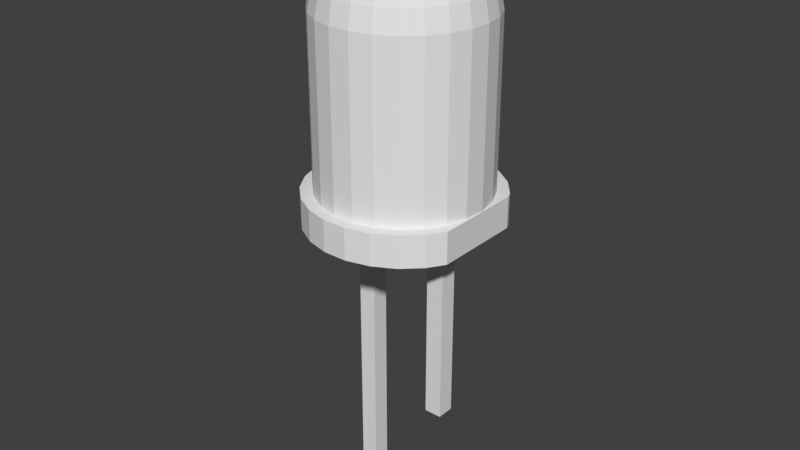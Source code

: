 # Source: Led.blend  (saved by Blender 2.79.0; exported with 4.5.12 LTS)
import bpy
from mathutils import Matrix  # noqa: F401  (used for matrix-valued properties, if any)

bpy.ops.wm.read_factory_settings(use_empty=True)
scene = bpy.context.scene
scene.name = 'Scene'

# ---- collections
col_collection_1 = bpy.data.collections.new('Collection 1'); scene.collection.children.link(col_collection_1)

# ---- world
world_world = bpy.data.worlds.new('World'); scene.world = world_world
world_world.color = (0.05088, 0.05088, 0.05088)
world_world.use_sun_shadow = False
world_world.sun_shadow_jitter_overblur = 0.0
world_world.cycles.sampling_method = 'MANUAL'

# ---- meshes
me_cube_005 = bpy.data.meshes.new('Cube.005')
me_cube_005.from_pydata([(-22.08, -5.779, -1.0), (-22.08, -5.779, 1.0), (-22.08, -3.779, -1.0), (-22.08, -3.779, 1.0), (0.1312, -5.779, -1.0), (0.1312, -5.779, 1.0), (0.1312, -3.779, -1.0), (0.1312, -3.779, 1.0), (-33.77, 3.605, -1.0), (-33.77, 3.605, 1.0), (-33.77, 5.605, -1.0), (-33.77, 5.605, 1.0), (0.1312, 3.605, -1.0), (0.1312, 3.605, 1.0), (0.1312, 5.605, -1.0), (0.1312, 5.605, 1.0), (0.1022, 0.1268, -10.83), (0.1022, 2.821, -10.49), (0.1022, 5.346, -9.493), (0.1022, 7.543, -7.897), (0.1022, 9.274, -5.805), (0.1022, 10.43, -3.348), (0.1022, 10.94, -0.6802), (0.1022, 10.77, 2.03), (0.1022, 9.929, 4.613), (0.1022, 8.474, 6.905), (0.1022, 6.494, 8.764), (0.1022, 4.115, 10.07), (0.1022, 1.485, 10.75), (0.1022, -1.231, 10.75), (0.1022, -3.861, 10.07), (0.1022, -6.241, 8.764), (0.1022, -8.22, 6.905), (0.1022, -9.02, -5.805), (0.1022, -7.289, -7.897), (0.1022, -5.092, -9.493), (0.1022, -2.567, -10.49), (3.672, 0.1268, -10.83), (3.672, 2.821, -10.49), (3.672, 5.346, -9.493), (3.672, 7.543, -7.897), (3.672, 9.274, -5.805), (3.672, 10.43, -3.348), (3.672, 10.94, -0.6802), (3.672, 10.77, 2.03), (3.672, 9.929, 4.613), (3.672, 8.474, 6.905), (3.672, 6.494, 8.764), (3.672, 4.115, 10.07), (3.672, 1.485, 10.75), (3.672, -1.231, 10.75), (3.672, -3.861, 10.07), (3.672, -6.241, 8.764), (3.672, -8.22, 6.905), (3.672, -9.02, -5.805), (3.672, -7.289, -7.897), (3.672, -5.092, -9.493), (3.672, -2.567, -10.49), (3.672, 0.1268, -9.479), (3.672, 2.484, -9.181), (3.672, 4.693, -8.306), (3.672, 6.616, -6.91), (3.672, 8.13, -5.079), (3.672, 9.142, -2.929), (3.672, 9.587, -0.5952), (3.672, 9.438, 1.776), (3.672, 8.704, 4.036), (3.672, 7.43, 6.042), (3.672, 5.698, 7.669), (3.672, 3.616, 8.813), (3.672, 1.315, 9.404), (3.672, -1.061, 9.404), (3.672, -3.363, 8.813), (3.672, -5.445, 7.669), (3.672, -7.177, 6.042), (3.672, -8.45, 4.036), (3.672, -9.184, 1.776), (3.672, -9.333, -0.5952), (3.672, -8.888, -2.929), (3.672, -7.877, -5.079), (3.672, -6.362, -6.91), (3.672, -4.44, -8.306), (3.672, -2.231, -9.181), (22.74, 0.1268, -9.479), (22.74, 2.484, -9.181), (22.74, 4.693, -8.306), (22.74, 6.616, -6.91), (22.74, 8.13, -5.079), (22.74, 9.142, -2.929), (22.74, 9.587, -0.5952), (22.74, 9.438, 1.776), (22.74, 8.704, 4.036), (22.74, 7.43, 6.042), (22.74, 5.698, 7.669), (22.74, 3.616, 8.813), (22.74, 1.315, 9.404), (22.74, -1.061, 9.404), (22.74, -3.363, 8.813), (22.74, -5.445, 7.669), (22.74, -7.177, 6.042), (22.74, -8.45, 4.036), (22.74, -9.184, 1.776), (22.74, -9.333, -0.5952), (22.74, -8.888, -2.929), (22.74, -7.877, -5.079), (22.74, -6.362, -6.91), (22.74, -4.44, -8.306), (22.74, -2.231, -9.181), (25.11, 0.1268, -9.021), (25.11, 2.37, -8.737), (25.11, 4.473, -7.905), (25.11, 6.302, -6.576), (25.11, 7.743, -4.834), (25.11, 8.706, -2.788), (25.11, 9.13, -0.5664), (25.11, 8.988, 1.69), (25.11, 8.289, 3.841), (25.11, 7.078, 5.75), (25.11, 5.429, 7.298), (25.11, 3.448, 8.387), (25.11, 1.257, 8.95), (25.11, -1.004, 8.95), (25.11, -3.194, 8.387), (25.11, -5.176, 7.298), (25.11, -6.824, 5.75), (25.11, -8.036, 3.841), (25.11, -8.734, 1.69), (25.11, -8.876, -0.5665), (25.11, -8.453, -2.788), (25.11, -7.49, -4.834), (25.11, -6.048, -6.576), (25.11, -4.219, -7.905), (25.11, -2.117, -8.738), (27.42, 0.1268, -8.266), (27.42, 2.183, -8.007), (27.42, 4.109, -7.244), (27.42, 5.786, -6.026), (27.42, 7.106, -4.429), (27.42, 7.989, -2.555), (27.42, 8.377, -0.5191), (27.42, 8.247, 1.549), (27.42, 7.607, 3.52), (27.42, 6.496, 5.269), (27.42, 4.986, 6.688), (27.42, 3.17, 7.686), (27.42, 1.163, 8.201), (27.42, -0.9093, 8.201), (27.42, -2.916, 7.686), (27.42, -4.732, 6.688), (27.42, -6.243, 5.269), (27.42, -7.353, 3.52), (27.42, -7.993, 1.549), (27.42, -8.123, -0.5191), (27.42, -7.735, -2.555), (27.42, -6.853, -4.429), (27.42, -5.532, -6.026), (27.42, -3.856, -7.244), (27.42, -1.929, -8.007), (28.71, 0.1268, -7.393), (28.71, 1.965, -7.16), (28.71, 3.688, -6.478), (28.71, 5.187, -5.389), (28.71, 6.369, -3.961), (28.71, 7.158, -2.284), (28.71, 7.505, -0.4642), (28.71, 7.388, 1.385), (28.71, 6.816, 3.148), (28.71, 5.823, 4.712), (28.71, 4.472, 5.981), (28.71, 2.848, 6.873), (28.71, 1.053, 7.334), (28.71, -0.7997, 7.334), (28.71, -2.595, 6.873), (28.71, -4.218, 5.981), (28.71, -5.569, 4.712), (28.71, -6.562, 3.148), (28.71, -7.135, 1.385), (28.71, -7.251, -0.4642), (28.71, -6.904, -2.284), (28.71, -6.115, -3.961), (28.71, -4.934, -5.389), (28.71, -3.435, -6.478), (28.71, -1.712, -7.16), (29.96, 0.1268, -6.215), (29.96, 1.672, -6.02), (29.96, 3.121, -5.446), (29.96, 4.381, -4.531), (29.96, 5.374, -3.33), (29.96, 6.038, -1.921), (29.96, 6.33, -0.3903), (29.96, 6.232, 1.165), (29.96, 5.75, 2.646), (29.96, 4.916, 3.962), (29.96, 3.78, 5.028), (29.96, 2.415, 5.779), (29.96, 0.9057, 6.166), (29.96, -0.6522, 6.166), (29.96, -2.161, 5.779), (29.96, -3.526, 5.028), (29.96, -4.662, 3.962), (29.96, -5.497, 2.646), (29.96, -5.978, 1.165), (29.96, -6.076, -0.3903), (29.96, -5.784, -1.921), (29.96, -5.121, -3.33), (29.96, -4.128, -4.531), (29.96, -2.867, -5.446), (29.96, -1.419, -6.02), (31.05, 0.1268, -4.29), (31.05, 1.194, -4.155), (31.05, 2.193, -3.759), (31.05, 3.063, -3.127), (31.05, 3.749, -2.299), (31.05, 4.207, -1.326), (31.05, 4.408, -0.2694), (31.05, 4.341, 0.8038), (31.05, 4.008, 1.826), (31.05, 3.432, 2.734), (31.05, 2.648, 3.471), (31.05, 1.706, 3.989), (31.05, 0.6645, 4.256), (31.05, -0.4109, 4.256), (31.05, -1.452, 3.989), (31.05, -2.395, 3.471), (31.05, -3.179, 2.734), (31.05, -3.755, 1.826), (31.05, -4.087, 0.8038), (31.05, -4.155, -0.2694), (31.05, -3.953, -1.326), (31.05, -3.495, -2.299), (31.05, -2.81, -3.127), (31.05, -1.94, -3.759), (31.05, -0.94, -4.155), (31.65, 0.1268, -2.325), (31.65, 0.7051, -2.252), (31.65, 1.247, -2.038), (31.65, 1.719, -1.695), (31.65, 2.09, -1.246), (31.65, 2.338, -0.7186), (31.65, 2.448, -0.146), (31.65, 2.411, 0.4357), (31.65, 2.231, 0.9901), (31.65, 1.919, 1.482), (31.65, 1.494, 1.881), (31.65, 0.9829, 2.162), (31.65, 0.4183, 2.307), (31.65, -0.1647, 2.307), (31.65, -0.7293, 2.162), (31.65, -1.24, 1.881), (31.65, -1.665, 1.482), (31.65, -1.977, 0.9901), (31.65, -2.157, 0.4357), (31.65, -2.194, -0.1461), (31.65, -2.085, -0.7186), (31.65, -1.837, -1.246), (31.65, -1.465, -1.695), (31.65, -0.9935, -2.038), (31.65, -0.4515, -2.252), (31.92, 0.1268, -0.9254), (31.92, 0.3569, -0.8963), (31.92, 0.5726, -0.8109), (31.92, 0.7602, -0.6746), (31.92, 0.9081, -0.4959), (31.92, 1.007, -0.286), (31.92, 1.05, -0.05814), (31.92, 1.036, 0.1734), (31.92, 0.9641, 0.394), (31.92, 0.8398, 0.5898), (31.92, 0.6707, 0.7486), (31.92, 0.4674, 0.8603), (31.92, 0.2428, 0.918), (31.92, 0.01083, 0.918), (31.92, -0.2138, 0.8603), (31.92, -0.4171, 0.7486), (31.92, -0.5862, 0.5898), (31.92, -0.7105, 0.394), (31.92, -0.7821, 0.1734), (31.92, -0.7967, -0.05814), (31.92, -0.7532, -0.286), (31.92, -0.6545, -0.4959), (31.92, -0.5066, -0.6746), (31.92, -0.319, -0.8109), (31.92, -0.1033, -0.8963), (3.672, -9.386, -5.028), (0.1022, -9.386, -5.028), (0.1022, -9.386, -0.6802), (0.1022, -9.386, -0.8444), (0.1022, -9.386, -3.348), (0.1022, -9.386, -3.448), (3.672, -9.386, -3.091), (3.672, -9.386, -0.5985), (0.1022, -9.386, 1.887), (0.1022, -9.386, 2.03), (3.672, -9.386, 1.815), (0.1022, -9.386, 4.576), (0.8137, -9.386, 5.07), (0.1022, -9.386, 5.07), (3.672, -9.386, 5.07), (3.672, -9.386, 4.476), (0.1022, -9.386, 4.613)], [], [(0, 1, 3, 2), (2, 3, 7, 6), (4, 5, 1, 0), (2, 6, 4, 0), (7, 3, 1, 5), (8, 9, 11, 10), (10, 11, 15, 14), (12, 13, 9, 8), (10, 14, 12, 8), (15, 11, 9, 13), (32, 53, 52, 31), (25, 46, 45, 24), (36, 57, 56, 35), (18, 39, 38, 17), (26, 47, 46, 25), (16, 37, 57, 36), (19, 40, 39, 18), (27, 48, 47, 26), (20, 41, 40, 19), (28, 49, 48, 27), (21, 42, 41, 20), (29, 50, 49, 28), (22, 43, 42, 21), (33, 54, 283, 284), (30, 51, 50, 29), (23, 44, 43, 22), (34, 55, 54, 33), (31, 52, 51, 30), (24, 45, 44, 23), (35, 56, 55, 34), (17, 38, 37, 16), (42, 43, 64, 63), (50, 51, 72, 71), (43, 44, 65, 64), (54, 55, 80, 79), (51, 52, 73, 72), (44, 45, 66, 65), (55, 56, 81, 80), (37, 38, 59, 58), (52, 53, 74, 73), (45, 46, 67, 66), (56, 57, 82, 81), (38, 39, 60, 59), (53, 297, 298, 75, 74), (46, 47, 68, 67), (57, 37, 58, 82), (39, 40, 61, 60), (47, 48, 69, 68), (40, 41, 62, 61), (48, 49, 70, 69), (41, 42, 63, 62), (49, 50, 71, 70), (72, 73, 98, 97), (65, 66, 91, 90), (80, 81, 106, 105), (58, 59, 84, 83), (73, 74, 99, 98), (66, 67, 92, 91), (81, 82, 107, 106), (59, 60, 85, 84), (74, 75, 100, 99), (67, 68, 93, 92), (82, 58, 83, 107), (60, 61, 86, 85), (75, 76, 101, 100), (68, 69, 94, 93), (61, 62, 87, 86), (76, 77, 102, 101), (69, 70, 95, 94), (62, 63, 88, 87), (77, 78, 103, 102), (70, 71, 96, 95), (63, 64, 89, 88), (78, 79, 104, 103), (71, 72, 97, 96), (64, 65, 90, 89), (79, 80, 105, 104), (84, 85, 110, 109), (99, 100, 125, 124), (92, 93, 118, 117), (107, 83, 108, 132), (85, 86, 111, 110), (100, 101, 126, 125), (93, 94, 119, 118), (86, 87, 112, 111), (101, 102, 127, 126), (94, 95, 120, 119), (87, 88, 113, 112), (102, 103, 128, 127), (95, 96, 121, 120), (88, 89, 114, 113), (103, 104, 129, 128), (96, 97, 122, 121), (89, 90, 115, 114), (104, 105, 130, 129), (97, 98, 123, 122), (90, 91, 116, 115), (105, 106, 131, 130), (83, 84, 109, 108), (98, 99, 124, 123), (91, 92, 117, 116), (106, 107, 132, 131), (111, 112, 137, 136), (126, 127, 152, 151), (119, 120, 145, 144), (112, 113, 138, 137), (127, 128, 153, 152), (120, 121, 146, 145), (113, 114, 139, 138), (128, 129, 154, 153), (121, 122, 147, 146), (114, 115, 140, 139), (129, 130, 155, 154), (122, 123, 148, 147), (115, 116, 141, 140), (130, 131, 156, 155), (108, 109, 134, 133), (123, 124, 149, 148), (116, 117, 142, 141), (131, 132, 157, 156), (109, 110, 135, 134), (124, 125, 150, 149), (117, 118, 143, 142), (132, 108, 133, 157), (110, 111, 136, 135), (125, 126, 151, 150), (118, 119, 144, 143), (145, 146, 171, 170), (138, 139, 164, 163), (153, 154, 179, 178), (146, 147, 172, 171), (139, 140, 165, 164), (154, 155, 180, 179), (147, 148, 173, 172), (140, 141, 166, 165), (155, 156, 181, 180), (133, 134, 159, 158), (148, 149, 174, 173), (141, 142, 167, 166), (156, 157, 182, 181), (134, 135, 160, 159), (149, 150, 175, 174), (142, 143, 168, 167), (157, 133, 158, 182), (135, 136, 161, 160), (150, 151, 176, 175), (143, 144, 169, 168), (136, 137, 162, 161), (151, 152, 177, 176), (144, 145, 170, 169), (137, 138, 163, 162), (152, 153, 178, 177), (172, 173, 198, 197), (165, 166, 191, 190), (180, 181, 206, 205), (158, 159, 184, 183), (173, 174, 199, 198), (166, 167, 192, 191), (181, 182, 207, 206), (159, 160, 185, 184), (174, 175, 200, 199), (167, 168, 193, 192), (182, 158, 183, 207), (160, 161, 186, 185), (175, 176, 201, 200), (168, 169, 194, 193), (161, 162, 187, 186), (176, 177, 202, 201), (169, 170, 195, 194), (162, 163, 188, 187), (177, 178, 203, 202), (170, 171, 196, 195), (163, 164, 189, 188), (178, 179, 204, 203), (171, 172, 197, 196), (164, 165, 190, 189), (179, 180, 205, 204), (206, 207, 232, 231), (184, 185, 210, 209), (199, 200, 225, 224), (192, 193, 218, 217), (207, 183, 208, 232), (185, 186, 211, 210), (200, 201, 226, 225), (193, 194, 219, 218), (186, 187, 212, 211), (201, 202, 227, 226), (194, 195, 220, 219), (187, 188, 213, 212), (202, 203, 228, 227), (195, 196, 221, 220), (188, 189, 214, 213), (203, 204, 229, 228), (196, 197, 222, 221), (189, 190, 215, 214), (204, 205, 230, 229), (197, 198, 223, 222), (190, 191, 216, 215), (205, 206, 231, 230), (183, 184, 209, 208), (198, 199, 224, 223), (191, 192, 217, 216), (218, 219, 244, 243), (211, 212, 237, 236), (226, 227, 252, 251), (219, 220, 245, 244), (212, 213, 238, 237), (227, 228, 253, 252), (220, 221, 246, 245), (213, 214, 239, 238), (228, 229, 254, 253), (221, 222, 247, 246), (214, 215, 240, 239), (229, 230, 255, 254), (222, 223, 248, 247), (215, 216, 241, 240), (230, 231, 256, 255), (208, 209, 234, 233), (223, 224, 249, 248), (216, 217, 242, 241), (231, 232, 257, 256), (209, 210, 235, 234), (224, 225, 250, 249), (217, 218, 243, 242), (232, 208, 233, 257), (210, 211, 236, 235), (225, 226, 251, 250), (245, 246, 271, 270), (238, 239, 264, 263), (253, 254, 279, 278), (246, 247, 272, 271), (239, 240, 265, 264), (254, 255, 280, 279), (247, 248, 273, 272), (240, 241, 266, 265), (255, 256, 281, 280), (233, 234, 259, 258), (248, 249, 274, 273), (241, 242, 267, 266), (256, 257, 282, 281), (234, 235, 260, 259), (249, 250, 275, 274), (242, 243, 268, 267), (257, 233, 258, 282), (235, 236, 261, 260), (250, 251, 276, 275), (243, 244, 269, 268), (236, 237, 262, 261), (251, 252, 277, 276), (244, 245, 270, 269), (237, 238, 263, 262), (252, 253, 278, 277), (259, 282, 258), (259, 281, 282), (260, 281, 259), (260, 279, 281), (279, 280, 281), (260, 261, 262), (260, 262, 263), (279, 260, 278), (278, 260, 263), (263, 276, 278), (264, 276, 263), (276, 277, 278), (265, 266, 264), (264, 266, 274), (276, 264, 274), (275, 276, 274), (267, 274, 266), (267, 269, 274), (268, 269, 267), (274, 269, 272), (269, 271, 272), (270, 271, 269), (273, 274, 272), (36, 17, 16), (35, 18, 36), (34, 18, 35), (34, 19, 18), (33, 19, 34), (33, 20, 19), (32, 24, 299, 296), (32, 25, 24), (31, 25, 32), (31, 26, 25), (30, 26, 31), (30, 27, 26), (29, 27, 30), (29, 28, 27), (18, 17, 36), (291, 292, 23, 22), (297, 295, 296, 299, 294, 292, 291, 285, 286, 287, 288, 284, 283, 289, 290, 293, 298), (288, 287, 21, 20), (292, 294, 23), (298, 293, 76, 75), (296, 295, 297, 53, 32), (293, 290, 77, 76), (290, 289, 78, 77), (286, 285, 22, 21), (294, 299, 24, 23), (287, 286, 21), (289, 283, 54, 79, 78), (284, 288, 20, 33), (285, 291, 22)])
_uv = me_cube_005.uv_layers.new(name='UVMap')
_uv.uv.foreach_set('vector', [0.3158, 0.7168, 0.2825, 0.7168, 0.2825, 0.6991, 0.3158, 0.6991, 0.1823, 0.8782, 0.149, 0.8782, 0.149, 0.6814, 0.1823, 0.6814, 0.2825, 0.8782, 0.2491, 0.8782, 0.2491, 0.6814, 0.2825, 0.6814, 0.2157, 0.8782, 0.2157, 0.6814, 0.2491, 0.6814, 0.2491, 0.8782, 0.2157, 0.6814, 0.2157, 0.8782, 0.1823, 0.8782, 0.1823, 0.6814, 0.3158, 0.6991, 0.2825, 0.6991, 0.2825, 0.6814, 0.3158, 0.6814, 0.04882, 0.9817, 0.01545, 0.9817, 0.01545, 0.6814, 0.04882, 0.6814, 0.04882, 0.6814, 0.0822, 0.6814, 0.0822, 0.9817, 0.04882, 0.9817, 0.0822, 0.9817, 0.0822, 0.6814, 0.1156, 0.6814, 0.1156, 0.9817, 0.149, 0.6814, 0.149, 0.9817, 0.1156, 0.9817, 0.1156, 0.6814, 0.7783, 0.1588, 0.8171, 0.1583, 0.8183, 0.1927, 0.7795, 0.1933, 0.795, 0.4365, 0.8338, 0.4371, 0.835, 0.4682, 0.7962, 0.4676, 0.823, 0.07742, 0.8618, 0.07634, 0.8616, 0.1107, 0.8228, 0.1118, 0.7962, 0.6605, 0.835, 0.6611, 0.8369, 0.687, 0.7981, 0.6864, 0.7945, 0.4021, 0.8334, 0.4028, 0.8338, 0.4371, 0.795, 0.4365, 0.824, 0.0463, 0.8628, 0.04522, 0.8618, 0.07634, 0.823, 0.07742, 0.795, 0.6294, 0.8338, 0.63, 0.835, 0.6611, 0.7962, 0.6605, 0.795, 0.3666, 0.8338, 0.3673, 0.8334, 0.4028, 0.7945, 0.4021, 0.7945, 0.595, 0.8334, 0.5956, 0.8338, 0.63, 0.795, 0.6294, 0.7962, 0.3323, 0.835, 0.3329, 0.8338, 0.3673, 0.795, 0.3666, 0.795, 0.5595, 0.8338, 0.5602, 0.8334, 0.5956, 0.7945, 0.595, 0.7981, 0.3012, 0.8369, 0.3019, 0.835, 0.3329, 0.7962, 0.3323, 0.7962, 0.5252, 0.835, 0.5258, 0.8338, 0.5602, 0.795, 0.5595, 0.825, 0.1816, 0.8638, 0.1805, 0.8645, 0.1903, 0.8257, 0.1914, 0.7814, 0.2246, 0.8202, 0.224, 0.8228, 0.2501, 0.7841, 0.2507, 0.7981, 0.4941, 0.8369, 0.4948, 0.835, 0.5258, 0.7962, 0.5252, 0.8235, 0.1473, 0.8623, 0.1462, 0.8638, 0.1805, 0.825, 0.1816, 0.7795, 0.1933, 0.8183, 0.1927, 0.8202, 0.224, 0.7814, 0.2246, 0.7962, 0.4676, 0.835, 0.4682, 0.8369, 0.4941, 0.7981, 0.4935, 0.8228, 0.1118, 0.8616, 0.1107, 0.8623, 0.1462, 0.8235, 0.1473, 0.8257, 0.02038, 0.8645, 0.01931, 0.8628, 0.04522, 0.824, 0.0463, 0.6359, 0.1171, 0.6415, 0.1519, 0.6267, 0.1531, 0.6218, 0.1226, 0.5084, 0.3012, 0.4796, 0.2924, 0.485, 0.276, 0.5102, 0.2837, 0.6415, 0.1519, 0.6396, 0.1873, 0.6251, 0.184, 0.6267, 0.1531, 0.4231, 0.085, 0.4421, 0.05766, 0.4522, 0.07056, 0.4357, 0.09448, 0.4796, 0.2924, 0.4536, 0.2753, 0.4623, 0.261, 0.485, 0.276, 0.6396, 0.1873, 0.6305, 0.2211, 0.6171, 0.2135, 0.6251, 0.184, 0.4421, 0.05766, 0.4661, 0.03681, 0.4733, 0.05232, 0.4522, 0.07056, 0.5232, 0.01931, 0.5527, 0.02375, 0.549, 0.04089, 0.5232, 0.037, 0.4536, 0.2753, 0.4319, 0.251, 0.4433, 0.2398, 0.4623, 0.261, 0.6305, 0.2211, 0.6145, 0.251, 0.6031, 0.2398, 0.6171, 0.2135, 0.4661, 0.03681, 0.4937, 0.02375, 0.4974, 0.04089, 0.4733, 0.05232, 0.5527, 0.02375, 0.5803, 0.03681, 0.5732, 0.05232, 0.549, 0.04089, 0.4319, 0.251, 0.4192, 0.2271, 0.4192, 0.2193, 0.4294, 0.2135, 0.4433, 0.2398, 0.6145, 0.251, 0.5929, 0.2753, 0.5842, 0.261, 0.6031, 0.2398, 0.4937, 0.02375, 0.5232, 0.01931, 0.5232, 0.037, 0.4974, 0.04089, 0.5803, 0.03681, 0.6043, 0.05766, 0.5942, 0.07056, 0.5732, 0.05232, 0.5929, 0.2753, 0.5668, 0.2924, 0.5614, 0.276, 0.5842, 0.261, 0.6043, 0.05766, 0.6233, 0.085, 0.6108, 0.09448, 0.5942, 0.07056, 0.5668, 0.2924, 0.5381, 0.3012, 0.5362, 0.2837, 0.5614, 0.276, 0.6233, 0.085, 0.6359, 0.1171, 0.6218, 0.1226, 0.6108, 0.09448, 0.5381, 0.3012, 0.5084, 0.3012, 0.5102, 0.2837, 0.5362, 0.2837, 0.5356, 0.3038, 0.5585, 0.3021, 0.5585, 0.5494, 0.5356, 0.5511, 0.2157, 0.6464, 0.1968, 0.6441, 0.1968, 0.3965, 0.2157, 0.3989, 0.4495, 0.6489, 0.4235, 0.6489, 0.4235, 0.4014, 0.4495, 0.4014, 0.3756, 0.6464, 0.3566, 0.6441, 0.3566, 0.3965, 0.3756, 0.3989, 0.5585, 0.3021, 0.5838, 0.3012, 0.5838, 0.5486, 0.5585, 0.5494, 0.7862, 0.6454, 0.7635, 0.6479, 0.7566, 0.4006, 0.7793, 0.398, 0.4235, 0.6489, 0.3983, 0.6481, 0.3983, 0.4005, 0.4235, 0.4014, 0.3566, 0.6441, 0.3377, 0.6464, 0.3377, 0.3989, 0.3566, 0.3965, 0.5838, 0.3012, 0.6098, 0.3013, 0.6098, 0.5486, 0.5838, 0.5486, 0.7635, 0.6479, 0.7384, 0.6498, 0.7315, 0.4024, 0.7566, 0.4006, 0.3983, 0.6481, 0.3756, 0.6464, 0.3756, 0.3989, 0.3983, 0.4005, 0.3377, 0.6464, 0.3149, 0.6481, 0.3149, 0.4005, 0.3377, 0.3989, 0.6098, 0.3013, 0.6349, 0.3022, 0.6349, 0.5495, 0.6098, 0.5486, 0.7384, 0.6498, 0.7124, 0.6508, 0.7055, 0.4034, 0.7315, 0.4024, 0.3149, 0.6481, 0.2897, 0.6489, 0.2897, 0.4014, 0.3149, 0.4005, 0.6349, 0.3022, 0.6575, 0.304, 0.6575, 0.5513, 0.6349, 0.5495, 0.7124, 0.6508, 0.6872, 0.651, 0.6803, 0.4036, 0.7055, 0.4034, 0.2897, 0.6489, 0.2637, 0.6489, 0.2637, 0.4014, 0.2897, 0.4014, 0.5164, 0.6441, 0.4975, 0.6464, 0.4975, 0.3989, 0.5164, 0.3965, 0.6872, 0.651, 0.6644, 0.6502, 0.6575, 0.4029, 0.6803, 0.4036, 0.2637, 0.6489, 0.2385, 0.6481, 0.2385, 0.4005, 0.2637, 0.4014, 0.4975, 0.6464, 0.4747, 0.6481, 0.4747, 0.4005, 0.4975, 0.3989, 0.5164, 0.3063, 0.5356, 0.3038, 0.5356, 0.5511, 0.5164, 0.5536, 0.2385, 0.6481, 0.2157, 0.6464, 0.2157, 0.3989, 0.2385, 0.4005, 0.4747, 0.6481, 0.4495, 0.6489, 0.4495, 0.4014, 0.4747, 0.4005, 0.3566, 0.3965, 0.3377, 0.3989, 0.3347, 0.3675, 0.3527, 0.3653, 0.5838, 0.5486, 0.6098, 0.5486, 0.6091, 0.5801, 0.5843, 0.5801, 0.7566, 0.4006, 0.7315, 0.4024, 0.73, 0.371, 0.7539, 0.3692, 0.3983, 0.4005, 0.3756, 0.3989, 0.3785, 0.3675, 0.4002, 0.3691, 0.3377, 0.3989, 0.3149, 0.4005, 0.313, 0.3691, 0.3347, 0.3675, 0.6098, 0.5486, 0.6349, 0.5495, 0.633, 0.581, 0.6091, 0.5801, 0.7315, 0.4024, 0.7055, 0.4034, 0.7052, 0.372, 0.73, 0.371, 0.3149, 0.4005, 0.2897, 0.4014, 0.2891, 0.3699, 0.313, 0.3691, 0.6349, 0.5495, 0.6575, 0.5513, 0.6545, 0.5827, 0.633, 0.581, 0.7055, 0.4034, 0.6803, 0.4036, 0.6813, 0.3721, 0.7052, 0.372, 0.2897, 0.4014, 0.2637, 0.4014, 0.2643, 0.3699, 0.2891, 0.3699, 0.5164, 0.3965, 0.4975, 0.3989, 0.4945, 0.3675, 0.5126, 0.3653, 0.6803, 0.4036, 0.6575, 0.4029, 0.6595, 0.3714, 0.6813, 0.3721, 0.2637, 0.4014, 0.2385, 0.4005, 0.2404, 0.3691, 0.2643, 0.3699, 0.4975, 0.3989, 0.4747, 0.4005, 0.4728, 0.3691, 0.4945, 0.3675, 0.5164, 0.5536, 0.5356, 0.5511, 0.5385, 0.5825, 0.5202, 0.5849, 0.2385, 0.4005, 0.2157, 0.3989, 0.2187, 0.3675, 0.2404, 0.3691, 0.4747, 0.4005, 0.4495, 0.4014, 0.4489, 0.3699, 0.4728, 0.3691, 0.5356, 0.5511, 0.5585, 0.5494, 0.5603, 0.5809, 0.5385, 0.5825, 0.2157, 0.3989, 0.1968, 0.3965, 0.2007, 0.3653, 0.2187, 0.3675, 0.4495, 0.4014, 0.4235, 0.4014, 0.4241, 0.3699, 0.4489, 0.3699, 0.3756, 0.3989, 0.3566, 0.3965, 0.3605, 0.3653, 0.3785, 0.3675, 0.5585, 0.5494, 0.5838, 0.5486, 0.5843, 0.5801, 0.5603, 0.5809, 0.7793, 0.398, 0.7566, 0.4006, 0.7539, 0.3692, 0.7755, 0.3668, 0.4235, 0.4014, 0.3983, 0.4005, 0.4002, 0.3691, 0.4241, 0.3699, 0.313, 0.3691, 0.2891, 0.3699, 0.288, 0.3389, 0.31, 0.3382, 0.633, 0.581, 0.6545, 0.5827, 0.6496, 0.6135, 0.6298, 0.612, 0.7052, 0.372, 0.6813, 0.3721, 0.6834, 0.3411, 0.7054, 0.3409, 0.2891, 0.3699, 0.2643, 0.3699, 0.2654, 0.3389, 0.288, 0.3389, 0.5126, 0.3653, 0.4945, 0.3675, 0.4897, 0.3367, 0.5062, 0.3347, 0.6813, 0.3721, 0.6595, 0.3714, 0.6635, 0.3404, 0.6834, 0.3411, 0.2643, 0.3699, 0.2404, 0.3691, 0.2434, 0.3382, 0.2654, 0.3389, 0.4945, 0.3675, 0.4728, 0.3691, 0.4698, 0.3382, 0.4897, 0.3367, 0.5202, 0.5849, 0.5385, 0.5825, 0.5432, 0.6134, 0.5265, 0.6155, 0.2404, 0.3691, 0.2187, 0.3675, 0.2235, 0.3367, 0.2434, 0.3382, 0.4728, 0.3691, 0.4489, 0.3699, 0.4478, 0.3389, 0.4698, 0.3382, 0.5385, 0.5825, 0.5603, 0.5809, 0.5632, 0.6119, 0.5432, 0.6134, 0.2187, 0.3675, 0.2007, 0.3653, 0.207, 0.3347, 0.2235, 0.3367, 0.4489, 0.3699, 0.4241, 0.3699, 0.4252, 0.3389, 0.4478, 0.3389, 0.3785, 0.3675, 0.3605, 0.3653, 0.3668, 0.3347, 0.3834, 0.3367, 0.5603, 0.5809, 0.5843, 0.5801, 0.5853, 0.6111, 0.5632, 0.6119, 0.7755, 0.3668, 0.7539, 0.3692, 0.75, 0.3384, 0.7698, 0.3362, 0.4241, 0.3699, 0.4002, 0.3691, 0.4032, 0.3382, 0.4252, 0.3389, 0.3527, 0.3653, 0.3347, 0.3675, 0.3299, 0.3367, 0.3464, 0.3347, 0.5843, 0.5801, 0.6091, 0.5801, 0.6079, 0.6111, 0.5853, 0.6111, 0.7539, 0.3692, 0.73, 0.371, 0.7281, 0.34, 0.75, 0.3384, 0.4002, 0.3691, 0.3785, 0.3675, 0.3834, 0.3367, 0.4032, 0.3382, 0.3347, 0.3675, 0.313, 0.3691, 0.31, 0.3382, 0.3299, 0.3367, 0.6091, 0.5801, 0.633, 0.581, 0.6298, 0.612, 0.6079, 0.6111, 0.73, 0.371, 0.7052, 0.372, 0.7054, 0.3409, 0.7281, 0.34, 0.6834, 0.3411, 0.6635, 0.3404, 0.6687, 0.3224, 0.6864, 0.323, 0.2654, 0.3389, 0.2434, 0.3382, 0.2469, 0.3202, 0.2666, 0.3209, 0.4897, 0.3367, 0.4698, 0.3382, 0.4663, 0.3202, 0.484, 0.3189, 0.5265, 0.6155, 0.5432, 0.6134, 0.5488, 0.6312, 0.5338, 0.6331, 0.2434, 0.3382, 0.2235, 0.3367, 0.2292, 0.3189, 0.2469, 0.3202, 0.4698, 0.3382, 0.4478, 0.3389, 0.4466, 0.3209, 0.4663, 0.3202, 0.5432, 0.6134, 0.5632, 0.6119, 0.5667, 0.6299, 0.5488, 0.6312, 0.7862, 0.3335, 0.7698, 0.3362, 0.7637, 0.3186, 0.7784, 0.3162, 0.4478, 0.3389, 0.4252, 0.3389, 0.4264, 0.3209, 0.4466, 0.3209, 0.3834, 0.3367, 0.3668, 0.3347, 0.3742, 0.3171, 0.389, 0.3189, 0.5632, 0.6119, 0.5853, 0.6111, 0.5863, 0.6292, 0.5667, 0.6299, 0.7698, 0.3362, 0.75, 0.3384, 0.746, 0.3206, 0.7637, 0.3186, 0.4252, 0.3389, 0.4032, 0.3382, 0.4067, 0.3202, 0.4264, 0.3209, 0.3464, 0.3347, 0.3299, 0.3367, 0.3242, 0.3189, 0.339, 0.3171, 0.5853, 0.6111, 0.6079, 0.6111, 0.6066, 0.6292, 0.5863, 0.6292, 0.75, 0.3384, 0.7281, 0.34, 0.7263, 0.3221, 0.746, 0.3206, 0.4032, 0.3382, 0.3834, 0.3367, 0.389, 0.3189, 0.4067, 0.3202, 0.3299, 0.3367, 0.31, 0.3382, 0.3065, 0.3202, 0.3242, 0.3189, 0.6079, 0.6111, 0.6298, 0.612, 0.6262, 0.63, 0.6066, 0.6292, 0.7281, 0.34, 0.7054, 0.3409, 0.7061, 0.3229, 0.7263, 0.3221, 0.31, 0.3382, 0.288, 0.3389, 0.2868, 0.3209, 0.3065, 0.3202, 0.6298, 0.612, 0.6496, 0.6135, 0.6438, 0.6314, 0.6262, 0.63, 0.7054, 0.3409, 0.6834, 0.3411, 0.6864, 0.323, 0.7061, 0.3229, 0.288, 0.3389, 0.2654, 0.3389, 0.2666, 0.3209, 0.2868, 0.3209, 0.5062, 0.3347, 0.4897, 0.3367, 0.484, 0.3189, 0.4988, 0.3171, 0.5488, 0.6312, 0.5667, 0.6299, 0.5712, 0.6479, 0.5562, 0.649, 0.765, 0.0323, 0.7781, 0.05079, 0.7673, 0.05917, 0.7563, 0.04363, 0.4466, 0.3209, 0.4264, 0.3209, 0.428, 0.3029, 0.445, 0.3029, 0.6415, 0.05257, 0.6543, 0.03375, 0.6632, 0.04485, 0.6525, 0.06067, 0.5667, 0.6299, 0.5863, 0.6292, 0.5878, 0.6473, 0.5712, 0.6479, 0.7637, 0.3186, 0.746, 0.3206, 0.7407, 0.3029, 0.7556, 0.3012, 0.4264, 0.3209, 0.4067, 0.3202, 0.4115, 0.3023, 0.428, 0.3029, 0.6543, 0.03375, 0.6705, 0.01931, 0.6769, 0.0327, 0.6632, 0.04485, 0.5863, 0.6292, 0.6066, 0.6292, 0.6048, 0.6473, 0.5878, 0.6473, 0.746, 0.3206, 0.7263, 0.3221, 0.7242, 0.3041, 0.7407, 0.3029, 0.4067, 0.3202, 0.389, 0.3189, 0.3965, 0.3012, 0.4115, 0.3023, 0.3242, 0.3189, 0.3065, 0.3202, 0.3017, 0.3023, 0.3167, 0.3012, 0.6066, 0.6292, 0.6262, 0.63, 0.6213, 0.6479, 0.6048, 0.6473, 0.7263, 0.3221, 0.7061, 0.3229, 0.7072, 0.3048, 0.7242, 0.3041, 0.3065, 0.3202, 0.2868, 0.3209, 0.2852, 0.3029, 0.3017, 0.3023, 0.6262, 0.63, 0.6438, 0.6314, 0.6361, 0.6491, 0.6213, 0.6479, 0.7061, 0.3229, 0.6864, 0.323, 0.6907, 0.3049, 0.7072, 0.3048, 0.2868, 0.3209, 0.2666, 0.3209, 0.2682, 0.3029, 0.2852, 0.3029, 0.6634, 0.1822, 0.6485, 0.1658, 0.6583, 0.1559, 0.6709, 0.1696, 0.6864, 0.323, 0.6687, 0.3224, 0.6757, 0.3044, 0.6907, 0.3049, 0.2666, 0.3209, 0.2469, 0.3202, 0.2517, 0.3023, 0.2682, 0.3029, 0.484, 0.3189, 0.4663, 0.3202, 0.4615, 0.3023, 0.4765, 0.3012, 0.7731, 0.1642, 0.7585, 0.1809, 0.7508, 0.1686, 0.7631, 0.1545, 0.2469, 0.3202, 0.2292, 0.3189, 0.2367, 0.3012, 0.2517, 0.3023, 0.4663, 0.3202, 0.4466, 0.3209, 0.445, 0.3029, 0.4615, 0.3023, 0.6424, 0.09921, 0.6454, 0.07918, 0.6655, 0.08669, 0.6634, 0.1005, 0.6632, 0.04485, 0.6769, 0.0327, 0.6872, 0.05461, 0.6778, 0.06299, 0.7195, 0.1839, 0.7025, 0.1841, 0.7049, 0.1591, 0.7166, 0.1589, 0.7747, 0.07749, 0.7781, 0.09744, 0.7571, 0.09929, 0.7547, 0.08552, 0.6454, 0.07918, 0.6525, 0.06067, 0.6704, 0.07391, 0.6655, 0.08669, 0.6769, 0.0327, 0.6926, 0.02501, 0.6981, 0.0493, 0.6872, 0.05461, 0.7025, 0.1841, 0.6859, 0.1792, 0.6935, 0.1557, 0.7049, 0.1591, 0.7781, 0.09744, 0.7772, 0.1178, 0.7565, 0.1133, 0.7571, 0.09929, 0.6926, 0.02501, 0.7095, 0.02223, 0.7097, 0.04738, 0.6981, 0.0493, 0.6859, 0.1792, 0.6709, 0.1696, 0.6831, 0.1491, 0.6935, 0.1557, 0.7772, 0.1178, 0.7721, 0.1372, 0.7529, 0.1267, 0.7565, 0.1133, 0.7095, 0.02223, 0.7264, 0.02456, 0.7214, 0.04899, 0.7097, 0.04738, 0.6709, 0.1696, 0.6583, 0.1559, 0.6744, 0.1396, 0.6831, 0.1491, 0.7721, 0.1372, 0.7631, 0.1545, 0.7467, 0.1387, 0.7529, 0.1267, 0.7264, 0.02456, 0.7424, 0.03185, 0.7324, 0.05402, 0.7214, 0.04899, 0.6583, 0.1559, 0.6491, 0.1388, 0.668, 0.1278, 0.6744, 0.1396, 0.7631, 0.1545, 0.7508, 0.1686, 0.7383, 0.1484, 0.7467, 0.1387, 0.7424, 0.03185, 0.7563, 0.04363, 0.742, 0.06215, 0.7324, 0.05402, 0.6491, 0.1388, 0.6436, 0.1195, 0.6643, 0.1145, 0.668, 0.1278, 0.7508, 0.1686, 0.736, 0.1786, 0.728, 0.1553, 0.7383, 0.1484, 0.7563, 0.04363, 0.7673, 0.05917, 0.7496, 0.07288, 0.742, 0.06215, 0.6436, 0.1195, 0.6424, 0.09921, 0.6634, 0.1005, 0.6643, 0.1145, 0.6525, 0.06067, 0.6632, 0.04485, 0.6778, 0.06299, 0.6704, 0.07391, 0.736, 0.1786, 0.7195, 0.1839, 0.7166, 0.1589, 0.728, 0.1553, 0.7673, 0.05917, 0.7747, 0.07749, 0.7547, 0.08552, 0.7496, 0.07288, 0.7571, 0.09929, 0.7565, 0.1133, 0.7353, 0.1088, 0.7356, 0.1012, 0.6981, 0.0493, 0.7097, 0.04738, 0.71, 0.07304, 0.7037, 0.07408, 0.6935, 0.1557, 0.6831, 0.1491, 0.6955, 0.1282, 0.7012, 0.1318, 0.7565, 0.1133, 0.7529, 0.1267, 0.7334, 0.1161, 0.7353, 0.1088, 0.7097, 0.04738, 0.7214, 0.04899, 0.7163, 0.07391, 0.71, 0.07304, 0.6831, 0.1491, 0.6744, 0.1396, 0.6908, 0.123, 0.6955, 0.1282, 0.7529, 0.1267, 0.7467, 0.1387, 0.73, 0.1225, 0.7334, 0.1161, 0.7214, 0.04899, 0.7324, 0.05402, 0.7223, 0.07664, 0.7163, 0.07391, 0.6744, 0.1396, 0.668, 0.1278, 0.6874, 0.1167, 0.6908, 0.123, 0.7467, 0.1387, 0.7383, 0.1484, 0.7254, 0.1278, 0.73, 0.1225, 0.7324, 0.05402, 0.742, 0.06215, 0.7275, 0.08105, 0.7223, 0.07664, 0.668, 0.1278, 0.6643, 0.1145, 0.6853, 0.1094, 0.6874, 0.1167, 0.7383, 0.1484, 0.728, 0.1553, 0.7199, 0.1315, 0.7254, 0.1278, 0.742, 0.06215, 0.7496, 0.07288, 0.7316, 0.08686, 0.7275, 0.08105, 0.6643, 0.1145, 0.6634, 0.1005, 0.6849, 0.1018, 0.6853, 0.1094, 0.6704, 0.07391, 0.6778, 0.06299, 0.6926, 0.0815, 0.6886, 0.08742, 0.728, 0.1553, 0.7166, 0.1589, 0.7137, 0.1335, 0.7199, 0.1315, 0.7496, 0.07288, 0.7547, 0.08552, 0.7344, 0.09372, 0.7316, 0.08686, 0.6634, 0.1005, 0.6655, 0.08669, 0.686, 0.09435, 0.6849, 0.1018, 0.6778, 0.06299, 0.6872, 0.05461, 0.6978, 0.07696, 0.6926, 0.0815, 0.7166, 0.1589, 0.7049, 0.1591, 0.7073, 0.1336, 0.7137, 0.1335, 0.7547, 0.08552, 0.7571, 0.09929, 0.7356, 0.1012, 0.7344, 0.09372, 0.6655, 0.08669, 0.6704, 0.07391, 0.6886, 0.08742, 0.686, 0.09435, 0.6872, 0.05461, 0.6981, 0.0493, 0.7037, 0.07408, 0.6978, 0.07696, 0.7049, 0.1591, 0.6935, 0.1557, 0.7012, 0.1318, 0.7073, 0.1336, 0.7334, 0.1161, 0.73, 0.1225, 0.7181, 0.111, 0.7195, 0.1084, 0.7163, 0.07391, 0.7223, 0.07664, 0.715, 0.09276, 0.7127, 0.09168, 0.6908, 0.123, 0.6874, 0.1167, 0.7011, 0.1087, 0.7025, 0.1112, 0.73, 0.1225, 0.7254, 0.1278, 0.7163, 0.1131, 0.7181, 0.111, 0.7223, 0.07664, 0.7275, 0.08105, 0.7171, 0.09452, 0.715, 0.09276, 0.6874, 0.1167, 0.6853, 0.1094, 0.7003, 0.1058, 0.7011, 0.1087, 0.7254, 0.1278, 0.7199, 0.1315, 0.7141, 0.1146, 0.7163, 0.1131, 0.7275, 0.08105, 0.7316, 0.08686, 0.7187, 0.09683, 0.7171, 0.09452, 0.6853, 0.1094, 0.6849, 0.1018, 0.7001, 0.1028, 0.7003, 0.1058, 0.6886, 0.08742, 0.6926, 0.0815, 0.7032, 0.0947, 0.7017, 0.09705, 0.7199, 0.1315, 0.7137, 0.1335, 0.7116, 0.1154, 0.7141, 0.1146, 0.7316, 0.08686, 0.7344, 0.09372, 0.7199, 0.09956, 0.7187, 0.09683, 0.6849, 0.1018, 0.686, 0.09435, 0.7006, 0.09981, 0.7001, 0.1028, 0.6926, 0.0815, 0.6978, 0.07696, 0.7053, 0.09289, 0.7032, 0.0947, 0.7137, 0.1335, 0.7073, 0.1336, 0.7091, 0.1154, 0.7116, 0.1154, 0.7344, 0.09372, 0.7356, 0.1012, 0.7204, 0.1025, 0.7199, 0.09956, 0.686, 0.09435, 0.6886, 0.08742, 0.7017, 0.09705, 0.7006, 0.09981, 0.6978, 0.07696, 0.7037, 0.07408, 0.7076, 0.09174, 0.7053, 0.09289, 0.7073, 0.1336, 0.7012, 0.1318, 0.7066, 0.1147, 0.7091, 0.1154, 0.7356, 0.1012, 0.7353, 0.1088, 0.7202, 0.1056, 0.7204, 0.1025, 0.7037, 0.07408, 0.71, 0.07304, 0.7101, 0.09133, 0.7076, 0.09174, 0.7012, 0.1318, 0.6955, 0.1282, 0.7044, 0.1133, 0.7066, 0.1147, 0.7353, 0.1088, 0.7334, 0.1161, 0.7195, 0.1084, 0.7202, 0.1056, 0.71, 0.07304, 0.7163, 0.07391, 0.7127, 0.09168, 0.7101, 0.09133, 0.6955, 0.1282, 0.6908, 0.123, 0.7025, 0.1112, 0.7044, 0.1133, 0.7032, 0.0947, 0.7006, 0.09981, 0.7017, 0.09705, 0.7032, 0.0947, 0.7001, 0.1028, 0.7006, 0.09981, 0.7053, 0.09289, 0.7001, 0.1028, 0.7032, 0.0947, 0.7053, 0.09289, 0.7011, 0.1087, 0.7001, 0.1028, 0.7011, 0.1087, 0.7003, 0.1058, 0.7001, 0.1028, 0.7053, 0.09289, 0.7076, 0.09174, 0.7101, 0.09133, 0.7053, 0.09289, 0.7101, 0.09133, 0.7127, 0.09168, 0.7011, 0.1087, 0.7053, 0.09289, 0.7025, 0.1112, 0.7025, 0.1112, 0.7053, 0.09289, 0.7127, 0.09168, 0.7127, 0.09168, 0.7066, 0.1147, 0.7025, 0.1112, 0.715, 0.09276, 0.7066, 0.1147, 0.7127, 0.09168, 0.7066, 0.1147, 0.7044, 0.1133, 0.7025, 0.1112, 0.7171, 0.09452, 0.7187, 0.09683, 0.715, 0.09276, 0.715, 0.09276, 0.7187, 0.09683, 0.7116, 0.1154, 0.7066, 0.1147, 0.715, 0.09276, 0.7116, 0.1154, 0.7091, 0.1154, 0.7066, 0.1147, 0.7116, 0.1154, 0.7199, 0.09956, 0.7116, 0.1154, 0.7187, 0.09683, 0.7199, 0.09956, 0.7202, 0.1056, 0.7116, 0.1154, 0.7204, 0.1025, 0.7202, 0.1056, 0.7199, 0.09956, 0.7116, 0.1154, 0.7202, 0.1056, 0.7163, 0.1131, 0.7202, 0.1056, 0.7181, 0.111, 0.7163, 0.1131, 0.7195, 0.1084, 0.7181, 0.111, 0.7202, 0.1056, 0.7141, 0.1146, 0.7116, 0.1154, 0.7163, 0.1131, 0.3446, 0.02375, 0.2856, 0.02375, 0.3151, 0.01931, 0.3722, 0.03681, 0.258, 0.03681, 0.3446, 0.02375, 0.3962, 0.05766, 0.258, 0.03681, 0.3722, 0.03681, 0.3962, 0.05766, 0.234, 0.05766, 0.258, 0.03681, 0.4152, 0.085, 0.234, 0.05766, 0.3962, 0.05766, 0.4152, 0.085, 0.215, 0.085, 0.234, 0.05766, 0.4064, 0.251, 0.2078, 0.2211, 0.4192, 0.2211, 0.4192, 0.2271, 0.4064, 0.251, 0.2238, 0.251, 0.2078, 0.2211, 0.3847, 0.2753, 0.2238, 0.251, 0.4064, 0.251, 0.3847, 0.2753, 0.2454, 0.2753, 0.2238, 0.251, 0.3587, 0.2924, 0.2454, 0.2753, 0.3847, 0.2753, 0.3587, 0.2924, 0.2715, 0.2924, 0.2454, 0.2753, 0.3299, 0.3012, 0.2715, 0.2924, 0.3587, 0.2924, 0.3299, 0.3012, 0.3002, 0.3012, 0.2715, 0.2924, 0.258, 0.03681, 0.2856, 0.02375, 0.3446, 0.02375, 0.4192, 0.1855, 0.4192, 0.1873, 0.1987, 0.1873, 0.1968, 0.1519, 0.8168, 0.1299, 0.7858, 0.1303, 0.7781, 0.1304, 0.7783, 0.1254, 0.7784, 0.125, 0.7799, 0.09716, 0.78, 0.09559, 0.7815, 0.06747, 0.7816, 0.06568, 0.7831, 0.03826, 0.7831, 0.03717, 0.7841, 0.01986, 0.8228, 0.01931, 0.8217, 0.04052, 0.8202, 0.06782, 0.8188, 0.09425, 0.8172, 0.1234, 0.4192, 0.1158, 0.4192, 0.1171, 0.2024, 0.1171, 0.215, 0.085, 0.4192, 0.1873, 0.4192, 0.2206, 0.1987, 0.1873, 0.4192, 0.2193, 0.4192, 0.1845, 0.4214, 0.184, 0.4294, 0.2135, 0.7781, 0.1304, 0.7858, 0.1303, 0.8168, 0.1299, 0.8171, 0.1583, 0.7783, 0.1588, 0.4192, 0.1845, 0.4192, 0.153, 0.4197, 0.1531, 0.4214, 0.184, 0.4192, 0.153, 0.4192, 0.1205, 0.4246, 0.1226, 0.4197, 0.1531, 0.4192, 0.1498, 0.4192, 0.1519, 0.1968, 0.1519, 0.2024, 0.1171, 0.4192, 0.2206, 0.4192, 0.2211, 0.2078, 0.2211, 0.1987, 0.1873, 0.4192, 0.1171, 0.4192, 0.1498, 0.2024, 0.1171, 0.4192, 0.1205, 0.4192, 0.09514, 0.4231, 0.085, 0.4357, 0.09448, 0.4246, 0.1226, 0.4192, 0.09514, 0.4192, 0.1158, 0.215, 0.085, 0.4152, 0.085, 0.4192, 0.1519, 0.4192, 0.1855, 0.1968, 0.1519])
me_cube_005.use_remesh_preserve_volume = False
me_cube_005.use_remesh_preserve_attributes = False
me_cube_005.use_mirror_vertex_groups = False
me_cube_005.update()

# ---- objects
ob_led = bpy.data.objects.new('Led', me_cube_005)

# ---- transforms, parenting, visibility, modifiers, constraints
ob_led.location = (0.0, 0.0, 0.0)
ob_led.rotation_euler = (1.571, -1.571, 0.0)
ob_led.scale = (0.0466, 0.0466, 0.0466)
ob_led.lineart.crease_threshold = 0.0

# ---- collection membership
col_collection_1.objects.link(ob_led)

# ---- scene / render settings (as saved in the file)
scene.frame_start = 1; scene.frame_end = 250; scene.frame_set(1)
scene.render.engine = 'BLENDER_EEVEE_NEXT'
scene.render.resolution_percentage = 50
scene.render.dither_intensity = 0.0
scene.cycles.use_denoising = False
scene.cycles.samples = 128
scene.cycles.sampling_pattern = 'TABULATED_SOBOL'
scene.cycles.use_adaptive_sampling = False
scene.cycles.use_light_tree = False
scene.cycles.blur_glossy = 0.0
scene.cycles.sample_clamp_indirect = 0.0
scene.view_settings.view_transform = 'Standard'
bpy.context.view_layer.update()

# ---- added for rendering (the .blend has no active camera and no usable light): camera, sun
cam_auto = bpy.data.cameras.new('AutoCamera')
cam_auto.lens = 50.0
cam_auto.sensor_width = 36.0
cam_auto.clip_end = 1000.0
ob_auto_camera = bpy.data.objects.new('AutoCamera', cam_auto)
scene.collection.objects.link(ob_auto_camera)
ob_auto_camera.location = (3.07086, -3.72646, 2.44244)
ob_auto_camera.rotation_euler = (1.09748, -7.21219e-08, 0.694738)
scene.camera = ob_auto_camera
light_auto_sun = bpy.data.lights.new('AutoSun', 'SUN')
light_auto_sun.energy = 3.0
light_auto_sun.angle = 0.0523599
ob_auto_sun = bpy.data.objects.new('AutoSun', light_auto_sun)
scene.collection.objects.link(ob_auto_sun)
ob_auto_sun.rotation_euler = (0.872665, 0.174533, 0.523599)
bpy.context.view_layer.update()
